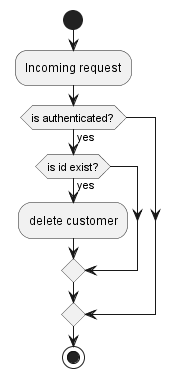

The diagram above was rendered by PlantUML. Its source (embedded in the PNG):
@startuml
'https://plantuml.com/activity-diagram-beta

start
:Incoming request;
if (is authenticated?) then (yes)
    if (is id exist?) then (yes)
      :delete customer;
  endif
endif
stop
@enduml